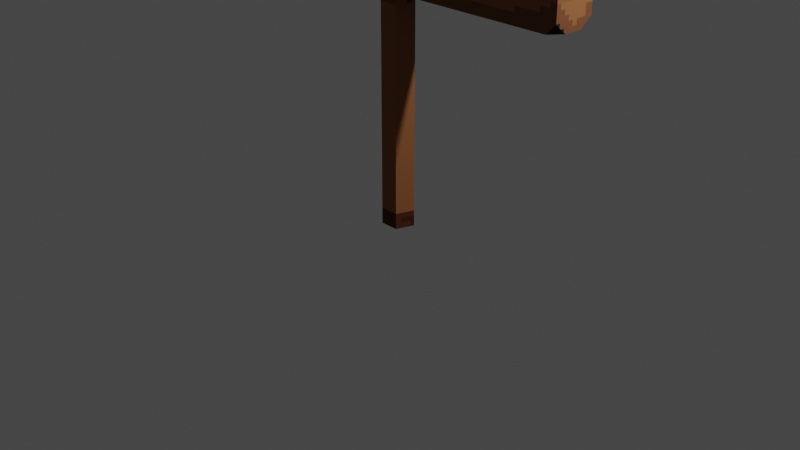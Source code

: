 # Source: signpost.blend  (saved by Blender 3.5.10; exported with 4.5.12 LTS)
import bpy
from mathutils import Matrix  # noqa: F401  (used for matrix-valued properties, if any)

bpy.ops.wm.read_factory_settings(use_empty=True)
scene = bpy.context.scene
scene.name = 'Scene'

# ---- collections
col_collection = bpy.data.collections.new('Collection'); scene.collection.children.link(col_collection)

# ---- images (referenced by path relative to the original .blend; pixels are not part of the script)
import os
ASSET_DIR = os.environ.get("B2B_ASSET_DIR", "")  # directory of the original .blend (textures are referenced by path, not embedded)
HERE = os.path.dirname(os.path.abspath(__file__))  # packed textures are extracted next to this script under _unpacked/

def load_image(name, relpath, width, height, colorspace="sRGB"):
    """Load a texture the original file referenced (path relative to the .blend, or extracted next to this script)."""
    p = next((c for c in (os.path.join(HERE, relpath), os.path.join(ASSET_DIR, relpath)) if relpath and os.path.exists(c)), "")
    if p:
        img = bpy.data.images.load(p, check_existing=True)
        img.name = name
    else:  # same state as the original file: an image datablock whose file is absent (Cycles renders it pink)
        img = bpy.data.images.new(name, width, height)
        img.source = "FILE"
        img.filepath = "//" + (relpath or name)
    img.colorspace_settings.name = colorspace
    return img
img_signposttexture = load_image('SignpostTexture', '_unpacked/SignpostTexture.4002cecc.png', 128, 128, 'sRGB')

# ---- materials (node trees are filled in below, after node groups)
mat_signpost = bpy.data.materials.new('signpost')
mat_signpost.alpha_threshold = 0.0
mat_signpost.use_transparent_shadow = False
mat_signpost.roughness = 0.5
mat_signpost.line_color = (0.0, 0.0, 0.0, 1.0)

# ---- material node trees
mat_signpost.use_nodes = True; mat_signpost.node_tree.nodes.clear()
_N = mat_signpost.node_tree.nodes; _L = mat_signpost.node_tree.links
n0 = _N.new('ShaderNodeOutputMaterial'); n0.name = 'Material Output'; n0.location = (605, 610)
n1 = _N.new('ShaderNodeTexImage'); n1.name = 'Image Texture'; n1.location = (-34, 569)
n1.image = img_signposttexture
n1.interpolation = 'Closest'
n2 = _N.new('ShaderNodeBsdfPrincipled'); n2.name = 'Principled BSDF'; n2.location = (263, 588)
n2.distribution = 'GGX'
n2.subsurface_method = 'RANDOM_WALK_SKIN'
n2.inputs[2].default_value = 1.0
n2.inputs[3].default_value = 1.45
n2.inputs[13].default_value = 0.3248
n2.inputs[27].default_value = (0.0, 0.0, 0.0, 1.0)
n2.inputs[28].default_value = 1.0
_L.new(n2.outputs[0], n0.inputs[0])
_L.new(n1.outputs[0], n2.inputs[0])
n0.is_active_output = True

# ---- world
world_world = bpy.data.worlds.new('World'); scene.world = world_world
world_world.use_nodes = True; world_world.node_tree.nodes.clear()
_N = world_world.node_tree.nodes; _L = world_world.node_tree.links
n0 = _N.new('ShaderNodeOutputWorld'); n0.name = 'World Output'; n0.location = (300, 300)
n1 = _N.new('ShaderNodeBackground'); n1.name = 'Background'; n1.location = (10, 300)
n1.inputs[0].default_value = (0.05088, 0.05088, 0.05088, 1.0)
_L.new(n1.outputs[0], n0.inputs[0])
n0.is_active_output = True
world_world.color = (0.05088, 0.05088, 0.05088)
world_world.use_sun_shadow = False
world_world.sun_shadow_jitter_overblur = 0.0

# ---- cameras
cam_camera = bpy.data.cameras.new('Camera')
cam_camera.clip_end = 100.0
cam_camera.ortho_scale = 7.314

# ---- lights
light_light = bpy.data.lights.new('Light', 'POINT')
light_light.transmission_factor = 0.0
light_light.energy = 1000.0
light_light.shadow_soft_size = 0.1
light_light.shadow_maximum_resolution = 0.006
light_light.use_absolute_resolution = True

# ---- meshes
me_cylinder = bpy.data.meshes.new('Cylinder')
me_cylinder.from_pydata([(-9.891e-09, 0.1703, 4.62), (-9.891e-09, 0.1703, -0.03428), (0.162, 0.05263, 4.62), (0.162, 0.05263, -0.03428), (0.1001, -0.1378, 4.62), (0.1001, -0.1378, -0.03428), (-0.1001, -0.1378, 4.62), (-0.1001, -0.1378, -0.03428), (-0.162, 0.05263, 4.62), (-0.162, 0.05263, -0.03428), (0.0, -0.2213, 2.385), (0.0, 0.2213, 4.385), (0.0, 0.2213, 2.385), (0.0, -0.2213, 4.385), (-2.028, -0.2213, 4.287), (-2.028, -0.09424, 4.385), (-1.929, -0.2213, 4.385), (-2.028, -0.2213, 2.484), (-1.929, -0.2213, 2.385), (-2.028, -0.09424, 2.385), (-2.028, 0.2213, 4.287), (-1.929, 0.2213, 4.385), (-2.028, 0.09424, 4.385), (-1.929, 0.2213, 2.385), (-2.028, 0.2213, 2.484), (-2.028, 0.09424, 2.385), (2.028, -0.2213, 4.287), (2.028, -0.09424, 4.385), (1.929, -0.2213, 4.385), (2.028, -0.2213, 2.484), (1.929, -0.2213, 2.385), (2.028, -0.09424, 2.385), (2.028, 0.2213, 4.287), (1.929, 0.2213, 4.385), (2.028, 0.09424, 4.385), (1.929, 0.2213, 2.385), (2.028, 0.2213, 2.484), (2.028, 0.09424, 2.385)], [], [(0, 2, 3, 1), (2, 4, 5, 3), (4, 6, 7, 5), (3, 5, 7, 9, 1), (6, 8, 9, 7), (8, 0, 1, 9), (0, 8, 6, 4, 2), (19, 25, 23, 12, 10, 18), (13, 11, 21, 22, 15, 16), (10, 13, 11, 12), (25, 19, 17, 14, 15, 22, 20, 24), (12, 23, 24, 20, 21, 11), (14, 16, 15), (17, 19, 18), (20, 22, 21), (23, 25, 24), (18, 10, 13, 16, 14, 17), (31, 30, 10, 12, 35, 37), (13, 28, 27, 34, 33, 11), (37, 36, 32, 34, 27, 26, 29, 31), (12, 11, 33, 32, 36, 35), (26, 27, 28), (29, 30, 31), (32, 33, 34), (35, 36, 37), (30, 29, 26, 28, 13, 10)])
_uv = me_cylinder.uv_layers.new(name='UVMap')
_uv.uv.foreach_set('vector', [0.8403, 0.01654, 0.8699, 0.01654, 0.8699, 0.7046, 0.8403, 0.7046, 0.8699, 0.01654, 0.8995, 0.01654, 0.8995, 0.7046, 0.8699, 0.7046, 0.8995, 0.01654, 0.9291, 0.01654, 0.9291, 0.7046, 0.8995, 0.7046, 0.1927, 0.721, 0.1927, 0.6914, 0.2208, 0.6822, 0.2382, 0.7062, 0.2208, 0.7301, 0.7811, 0.01654, 0.8107, 0.01654, 0.8107, 0.7046, 0.7811, 0.7046, 0.8107, 0.01654, 0.8403, 0.01654, 0.8403, 0.7046, 0.8107, 0.7046, 0.8836, 0.7764, 0.8836, 0.7468, 0.9117, 0.7376, 0.9291, 0.7616, 0.9117, 0.7855, 0.4871, 0.6822, 0.515, 0.6822, 0.5338, 0.6968, 0.5338, 0.982, 0.4683, 0.982, 0.4683, 0.6968, 0.02086, 0.355, 0.08629, 0.355, 0.08629, 0.6402, 0.06751, 0.6547, 0.03964, 0.6547, 0.02086, 0.6402, 0.2713, 0.6822, 0.2713, 0.9779, 0.3368, 0.9779, 0.3368, 0.6822, 0.6971, 0.6878, 0.725, 0.6878, 0.7438, 0.7024, 0.7438, 0.9689, 0.725, 0.9835, 0.6971, 0.9835, 0.6783, 0.9689, 0.6783, 0.7024, 0.1237, 0.3163, 0.1237, 0.0311, 0.1382, 0.01654, 0.4048, 0.01654, 0.4193, 0.0311, 0.4193, 0.3163, 0.01654, 0.6603, 0.02086, 0.6402, 0.03964, 0.6547, 0.7438, 0.7024, 0.725, 0.6878, 0.7481, 0.6822, 0.09061, 0.6603, 0.06751, 0.6547, 0.08629, 0.6402, 0.674, 0.6822, 0.6971, 0.6878, 0.6783, 0.7024, 0.4524, 0.6346, 0.4524, 0.3494, 0.7481, 0.3494, 0.7481, 0.6346, 0.7335, 0.6492, 0.467, 0.6492, 0.3886, 0.982, 0.3698, 0.9674, 0.3698, 0.6822, 0.4353, 0.6822, 0.4353, 0.9674, 0.4165, 0.982, 0.02086, 0.3219, 0.02086, 0.03667, 0.03964, 0.02211, 0.06751, 0.02211, 0.08629, 0.03667, 0.08629, 0.3219, 0.6178, 0.6878, 0.6366, 0.7024, 0.6366, 0.9689, 0.6178, 0.9835, 0.59, 0.9835, 0.5712, 0.9689, 0.5712, 0.7024, 0.59, 0.6878, 0.7481, 0.3163, 0.4524, 0.3163, 0.4524, 0.0311, 0.467, 0.01654, 0.7335, 0.01654, 0.7481, 0.0311, 0.01654, 0.01654, 0.03964, 0.02211, 0.02086, 0.03667, 0.5712, 0.7024, 0.5668, 0.6822, 0.59, 0.6878, 0.09061, 0.01654, 0.08629, 0.03667, 0.06751, 0.02211, 0.6409, 0.6822, 0.6366, 0.7024, 0.6178, 0.6878, 0.1237, 0.3639, 0.1382, 0.3494, 0.4048, 0.3494, 0.4193, 0.3639, 0.4193, 0.6492, 0.1237, 0.6492])
me_cylinder.materials.append(mat_signpost)
me_cylinder.update()

# ---- objects
ob_light = bpy.data.objects.new('Light', light_light)
ob_camera = bpy.data.objects.new('Camera', cam_camera)
ob_cylinder = bpy.data.objects.new('Cylinder', me_cylinder)

# ---- transforms, parenting, visibility, modifiers, constraints
ob_light.location = (4.076, 1.005, 5.904)
ob_light.rotation_euler = (0.6503, 0.05522, 1.866)
ob_light.lock_rotations_4d = False
ob_light.empty_display_type = 'ARROWS'
ob_light.color = (0.0, 0.0, 0.0, 0.0)
ob_light.lineart.crease_threshold = 0.0
ob_camera.location = (7.359, -6.926, 4.958)
ob_camera.rotation_euler = (1.109, 0.0, 0.8149)
ob_camera.lock_rotations_4d = False
ob_camera.empty_display_type = 'ARROWS'
ob_camera.color = (0.0, 0.0, 0.0, 0.0)
ob_camera.display_type = 'WIRE'
ob_camera.lineart.crease_threshold = 0.0
ob_cylinder.location = (0.0, 0.0, 0.0)

# ---- collection membership
col_collection.objects.link(ob_light)
col_collection.objects.link(ob_camera)
col_collection.objects.link(ob_cylinder)

# ---- scene / render settings (as saved in the file)
scene.camera = ob_camera
scene.frame_start = 1; scene.frame_end = 250; scene.frame_set(1)
scene.render.engine = 'BLENDER_EEVEE_NEXT'
scene.cycles.sampling_pattern = 'TABULATED_SOBOL'
scene.view_settings.view_transform = 'Filmic'
bpy.context.view_layer.update()
